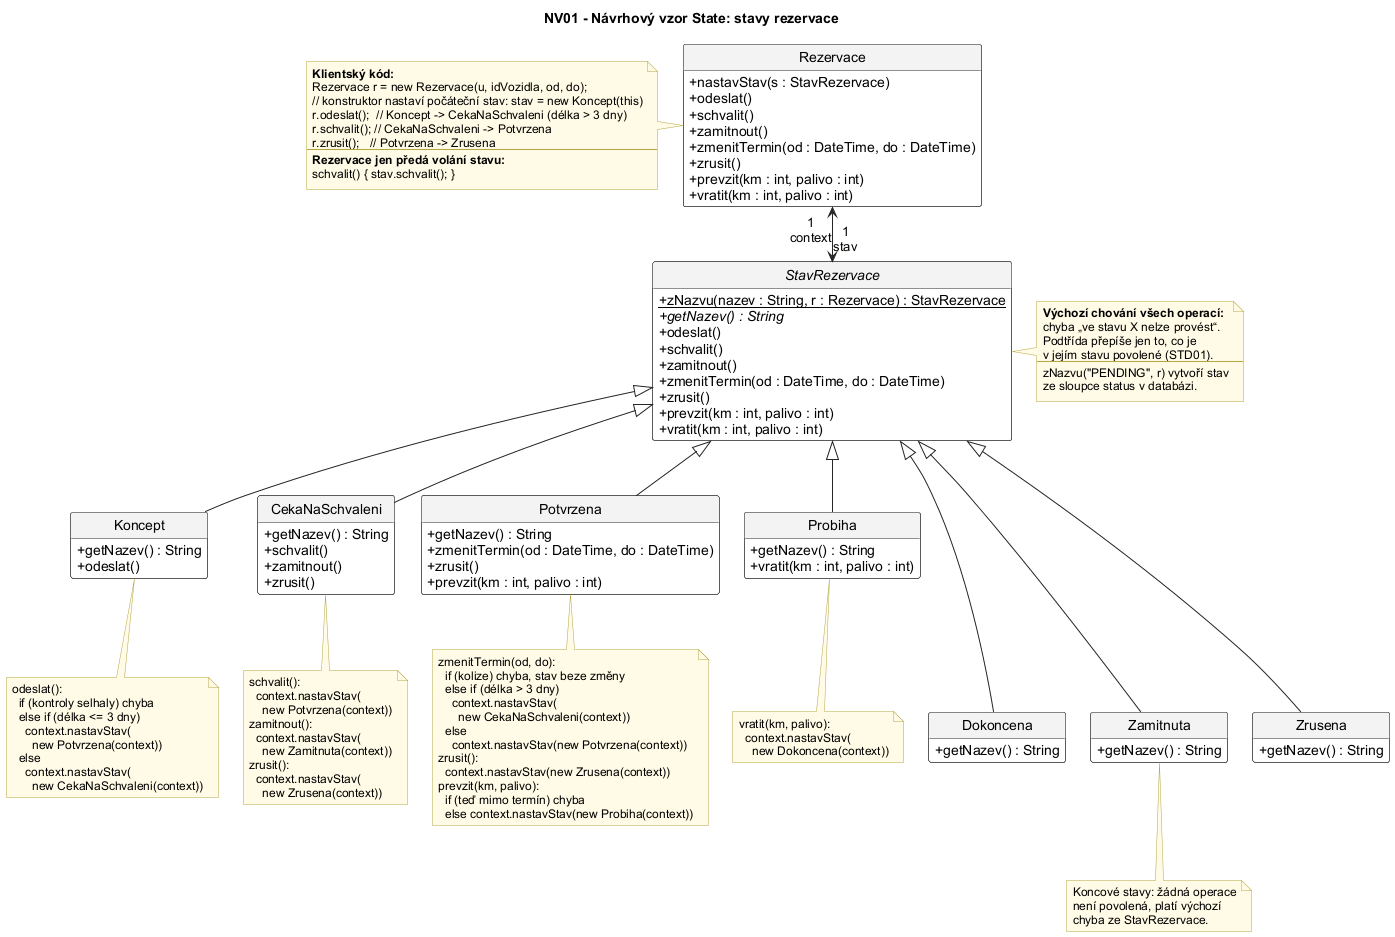

The diagram above was rendered by PlantUML. Its source (embedded in the PNG):
@startuml NV01_State
' ============================================================
' NV01 - Návrhový vzor State (prezentace: TCPConnection)
' Rezervace = Context (TCPConnection)
' StavRezervace = State
' Koncept, CekaNaSchvaleni, ... = Listening, Established, Closed
' Přechody odpovídají stavovému diagramu STD01.
' ============================================================
skinparam defaultFontName Arial
skinparam shadowing false
skinparam classAttributeIconSize 0
skinparam ArrowColor #222222
skinparam ClassBackgroundColor #FFFFFF
skinparam ClassBorderColor #222222
skinparam ClassHeaderBackgroundColor #F3F3F3
skinparam StereotypeFontSize 11
skinparam NoteBackgroundColor #FFFBE6
skinparam NoteBorderColor #B5A642
skinparam NoteFontSize 12
skinparam nodesep 25
skinparam ranksep 55
hide circle
hide empty members

title NV01 - Návrhový vzor State: stavy rezervace

class Rezervace {
  + nastavStav(s : StavRezervace)
  + odeslat()
  + schvalit()
  + zamitnout()
  + zmenitTermin(od : DateTime, do : DateTime)
  + zrusit()
  + prevzit(km : int, palivo : int)
  + vratit(km : int, palivo : int)
}

abstract class StavRezervace {
  + {static} zNazvu(nazev : String, r : Rezervace) : StavRezervace
  + {abstract} getNazev() : String
  + odeslat()
  + schvalit()
  + zamitnout()
  + zmenitTermin(od : DateTime, do : DateTime)
  + zrusit()
  + prevzit(km : int, palivo : int)
  + vratit(km : int, palivo : int)
}

class Koncept {
  + getNazev() : String
  + odeslat()
}

class CekaNaSchvaleni {
  + getNazev() : String
  + schvalit()
  + zamitnout()
  + zrusit()
}

class Potvrzena {
  + getNazev() : String
  + zmenitTermin(od : DateTime, do : DateTime)
  + zrusit()
  + prevzit(km : int, palivo : int)
}

class Probiha {
  + getNazev() : String
  + vratit(km : int, palivo : int)
}

class Dokoncena {
  + getNazev() : String
}

class Zamitnuta {
  + getNazev() : String
}

class Zrusena {
  + getNazev() : String
}

Rezervace "1\ncontext" <--> "1\nstav" StavRezervace

StavRezervace <|-- Koncept
StavRezervace <|-- CekaNaSchvaleni
StavRezervace <|-- Potvrzena
StavRezervace <|-- Probiha
StavRezervace <|--- Dokoncena
StavRezervace <|--- Zamitnuta
StavRezervace <|--- Zrusena

note left of Rezervace
  <b>Klientský kód:</b>
  Rezervace r = new Rezervace(u, idVozidla, od, do);
  // konstruktor nastaví počáteční stav: stav = new Koncept(this)
  r.odeslat();  // Koncept -> CekaNaSchvaleni (délka > 3 dny)
  r.schvalit(); // CekaNaSchvaleni -> Potvrzena
  r.zrusit();   // Potvrzena -> Zrusena
  ----
  <b>Rezervace jen předá volání stavu:</b>
  schvalit() { stav.schvalit(); }
end note

note right of StavRezervace
  <b>Výchozí chování všech operací:</b>
  chyba „ve stavu X nelze provést“.
  Podtřída přepíše jen to, co je
  v jejím stavu povolené (STD01).
  ----
  zNazvu("PENDING", r) vytvoří stav
  ze sloupce status v databázi.
end note

note bottom of Koncept
  odeslat():
    if (kontroly selhaly) chyba
    else if (délka <= 3 dny)
      context.nastavStav(
        new Potvrzena(context))
    else
      context.nastavStav(
        new CekaNaSchvaleni(context))
end note

note bottom of CekaNaSchvaleni
  schvalit():
    context.nastavStav(
      new Potvrzena(context))
  zamitnout():
    context.nastavStav(
      new Zamitnuta(context))
  zrusit():
    context.nastavStav(
      new Zrusena(context))
end note

note bottom of Potvrzena
  zmenitTermin(od, do):
    if (kolize) chyba, stav beze změny
    else if (délka > 3 dny)
      context.nastavStav(
        new CekaNaSchvaleni(context))
    else
      context.nastavStav(new Potvrzena(context))
  zrusit():
    context.nastavStav(new Zrusena(context))
  prevzit(km, palivo):
    if (teď mimo termín) chyba
    else context.nastavStav(new Probiha(context))
end note

note bottom of Probiha
  vratit(km, palivo):
    context.nastavStav(
      new Dokoncena(context))
end note

note bottom of Zamitnuta
  Koncové stavy: žádná operace
  není povolená, platí výchozí
  chyba ze StavRezervace.
end note

@enduml